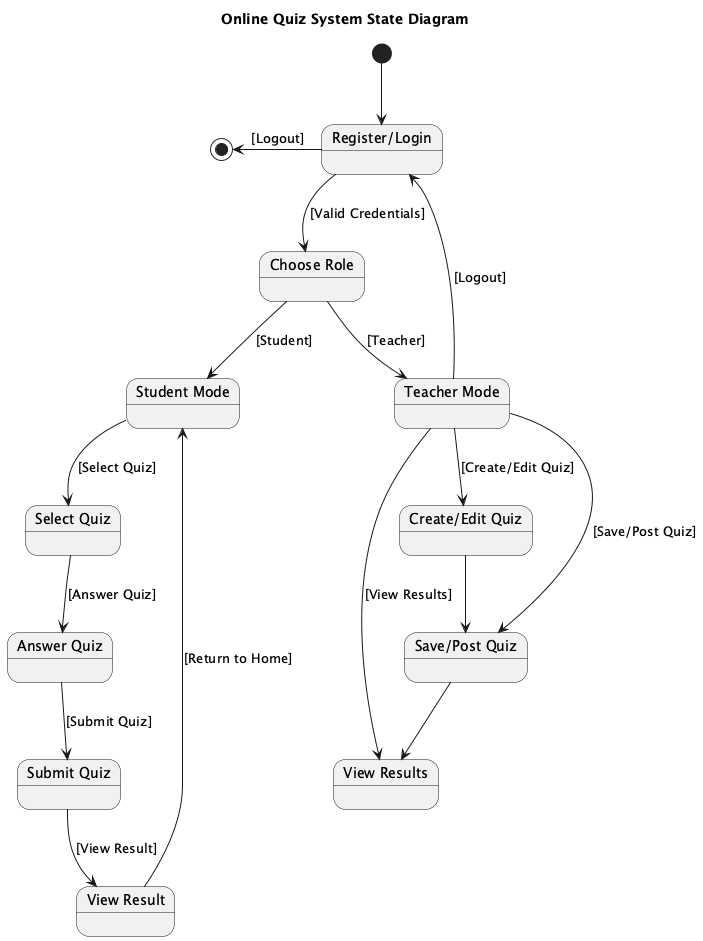

The diagram above was rendered by PlantUML. Its source (embedded in the PNG):
@startuml
title Online Quiz System State Diagram

state "Register/Login" as RegisterLogin
state "Choose Role" as ChooseRole
state "Teacher Mode" as TeacherMode
state "Create/Edit Quiz" as CreateEditQuiz
state "Save/Post Quiz" as SavePostQuiz
state "View Results" as ViewResults
state "Student Mode" as StudentMode
state "Select Quiz" as SelectQuiz
state "Answer Quiz" as AnswerQuiz
state "Submit Quiz" as SubmitQuiz
state "View Result" as ViewResult

[*] --> RegisterLogin

RegisterLogin --> ChooseRole : [Valid Credentials]

ChooseRole --> TeacherMode : [Teacher]
ChooseRole --> StudentMode : [Student]

TeacherMode --> CreateEditQuiz : [Create/Edit Quiz]
TeacherMode --> SavePostQuiz : [Save/Post Quiz]
TeacherMode --> ViewResults : [View Results]
TeacherMode --> RegisterLogin : [Logout]

CreateEditQuiz --> SavePostQuiz
SavePostQuiz --> ViewResults

StudentMode --> SelectQuiz : [Select Quiz]
SelectQuiz --> AnswerQuiz : [Answer Quiz]
AnswerQuiz --> SubmitQuiz : [Submit Quiz]
SubmitQuiz --> ViewResult : [View Result]
ViewResult --> StudentMode : [Return to Home]

[*] <-- RegisterLogin : [Logout]
@enduml